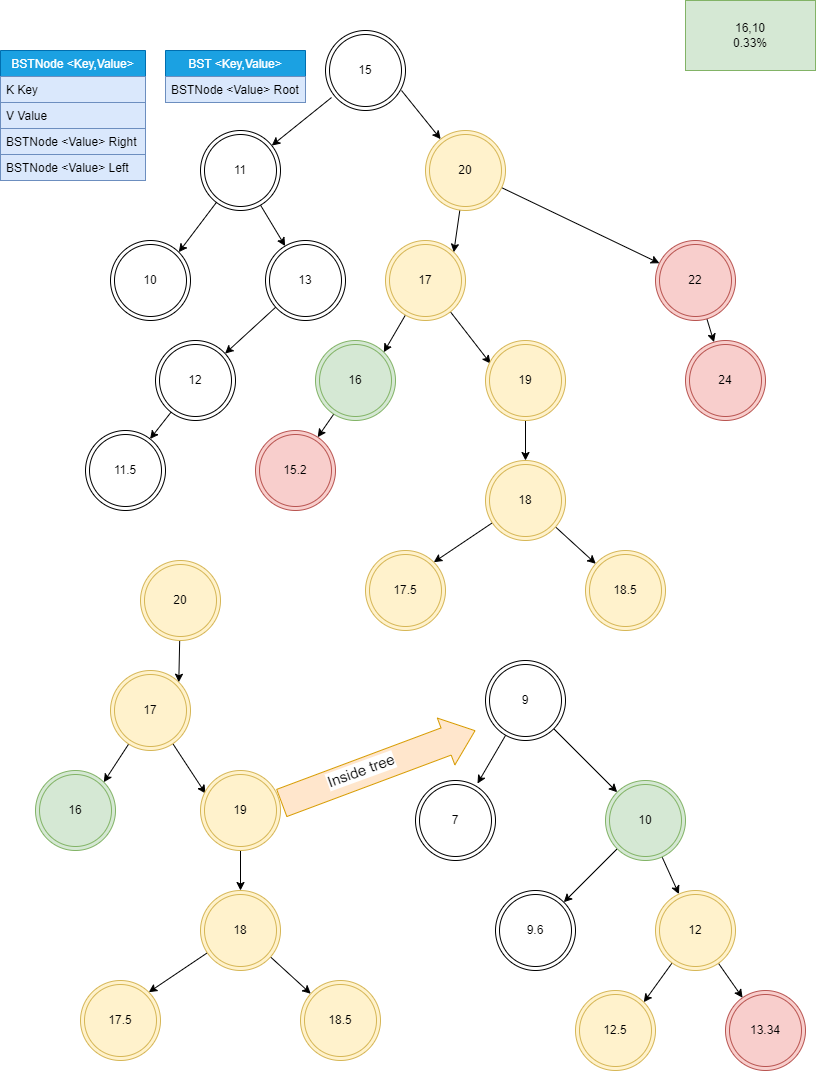

The diagram above was exported from draw.io. Its source (the exported page's mxGraphModel, read from the mxfile embedded in the PNG):
<mxGraphModel dx="1730" dy="1068" grid="1" gridSize="10" guides="1" tooltips="1" connect="1" arrows="1" fold="1" page="1" pageScale="1" pageWidth="850" pageHeight="1100" math="0" shadow="0">
  <root>
    <mxCell id="0" />
    <mxCell id="1" parent="0" />
    <mxCell id="NBVQ2WbTeD3noyjN1cEN-2" style="rounded=0;orthogonalLoop=1;jettySize=auto;html=1;" parent="1" source="k-Ge09jVKqiKGiFPiM8C-1" target="NBVQ2WbTeD3noyjN1cEN-1" edge="1">
      <mxGeometry relative="1" as="geometry" />
    </mxCell>
    <mxCell id="k-Ge09jVKqiKGiFPiM8C-1" value="16" style="ellipse;shape=doubleEllipse;whiteSpace=wrap;html=1;aspect=fixed;fillColor=#d5e8d4;strokeColor=#82b366;" parent="1" vertex="1">
      <mxGeometry x="340" y="350" width="80" height="80" as="geometry" />
    </mxCell>
    <mxCell id="k-Ge09jVKqiKGiFPiM8C-2" style="edgeStyle=none;rounded=0;orthogonalLoop=1;jettySize=auto;html=1;entryX=1;entryY=0;entryDx=0;entryDy=0;" parent="1" source="k-Ge09jVKqiKGiFPiM8C-4" target="k-Ge09jVKqiKGiFPiM8C-1" edge="1">
      <mxGeometry relative="1" as="geometry" />
    </mxCell>
    <mxCell id="k-Ge09jVKqiKGiFPiM8C-3" style="edgeStyle=none;rounded=0;orthogonalLoop=1;jettySize=auto;html=1;entryX=0.063;entryY=0.288;entryDx=0;entryDy=0;entryPerimeter=0;strokeColor=#000000;fillColor=#000000;" parent="1" source="k-Ge09jVKqiKGiFPiM8C-4" target="k-Ge09jVKqiKGiFPiM8C-21" edge="1">
      <mxGeometry relative="1" as="geometry" />
    </mxCell>
    <mxCell id="k-Ge09jVKqiKGiFPiM8C-4" value="17" style="ellipse;shape=doubleEllipse;whiteSpace=wrap;html=1;aspect=fixed;fillColor=#fff2cc;strokeColor=#d6b656;" parent="1" vertex="1">
      <mxGeometry x="410" y="250" width="80" height="80" as="geometry" />
    </mxCell>
    <mxCell id="k-Ge09jVKqiKGiFPiM8C-5" style="edgeStyle=none;rounded=0;orthogonalLoop=1;jettySize=auto;html=1;" parent="1" source="k-Ge09jVKqiKGiFPiM8C-6" target="k-Ge09jVKqiKGiFPiM8C-22" edge="1">
      <mxGeometry relative="1" as="geometry" />
    </mxCell>
    <mxCell id="k-Ge09jVKqiKGiFPiM8C-6" value="22" style="ellipse;shape=doubleEllipse;whiteSpace=wrap;html=1;aspect=fixed;fillColor=#f8cecc;strokeColor=#b85450;" parent="1" vertex="1">
      <mxGeometry x="680" y="250" width="80" height="80" as="geometry" />
    </mxCell>
    <mxCell id="k-Ge09jVKqiKGiFPiM8C-7" style="edgeStyle=none;rounded=0;orthogonalLoop=1;jettySize=auto;html=1;" parent="1" source="k-Ge09jVKqiKGiFPiM8C-10" target="k-Ge09jVKqiKGiFPiM8C-25" edge="1">
      <mxGeometry relative="1" as="geometry" />
    </mxCell>
    <mxCell id="k-Ge09jVKqiKGiFPiM8C-10" value="13" style="ellipse;shape=doubleEllipse;whiteSpace=wrap;html=1;aspect=fixed;" parent="1" vertex="1">
      <mxGeometry x="290" y="250" width="80" height="80" as="geometry" />
    </mxCell>
    <mxCell id="k-Ge09jVKqiKGiFPiM8C-11" value="10" style="ellipse;shape=doubleEllipse;whiteSpace=wrap;html=1;aspect=fixed;" parent="1" vertex="1">
      <mxGeometry x="135" y="250" width="80" height="80" as="geometry" />
    </mxCell>
    <mxCell id="k-Ge09jVKqiKGiFPiM8C-12" style="edgeStyle=none;rounded=0;orthogonalLoop=1;jettySize=auto;html=1;strokeColor=#000000;fillColor=#66CC00;" parent="1" source="k-Ge09jVKqiKGiFPiM8C-14" target="k-Ge09jVKqiKGiFPiM8C-6" edge="1">
      <mxGeometry relative="1" as="geometry" />
    </mxCell>
    <mxCell id="k-Ge09jVKqiKGiFPiM8C-13" style="edgeStyle=none;rounded=0;orthogonalLoop=1;jettySize=auto;html=1;entryX=1;entryY=0;entryDx=0;entryDy=0;strokeColor=#000000;fillColor=#66CC00;" parent="1" source="k-Ge09jVKqiKGiFPiM8C-14" target="k-Ge09jVKqiKGiFPiM8C-4" edge="1">
      <mxGeometry relative="1" as="geometry" />
    </mxCell>
    <mxCell id="k-Ge09jVKqiKGiFPiM8C-14" value="20" style="ellipse;shape=doubleEllipse;whiteSpace=wrap;html=1;aspect=fixed;fillColor=#fff2cc;strokeColor=#d6b656;" parent="1" vertex="1">
      <mxGeometry x="450" y="140" width="80" height="80" as="geometry" />
    </mxCell>
    <mxCell id="k-Ge09jVKqiKGiFPiM8C-15" style="edgeStyle=none;rounded=0;orthogonalLoop=1;jettySize=auto;html=1;" parent="1" source="k-Ge09jVKqiKGiFPiM8C-17" target="k-Ge09jVKqiKGiFPiM8C-10" edge="1">
      <mxGeometry relative="1" as="geometry" />
    </mxCell>
    <mxCell id="k-Ge09jVKqiKGiFPiM8C-16" style="edgeStyle=none;rounded=0;orthogonalLoop=1;jettySize=auto;html=1;entryX=1;entryY=0;entryDx=0;entryDy=0;" parent="1" source="k-Ge09jVKqiKGiFPiM8C-17" target="k-Ge09jVKqiKGiFPiM8C-11" edge="1">
      <mxGeometry relative="1" as="geometry" />
    </mxCell>
    <mxCell id="k-Ge09jVKqiKGiFPiM8C-17" value="11" style="ellipse;shape=doubleEllipse;whiteSpace=wrap;html=1;aspect=fixed;" parent="1" vertex="1">
      <mxGeometry x="225" y="140" width="80" height="80" as="geometry" />
    </mxCell>
    <mxCell id="k-Ge09jVKqiKGiFPiM8C-18" style="edgeStyle=none;rounded=0;orthogonalLoop=1;jettySize=auto;html=1;exitX=0.95;exitY=0.75;exitDx=0;exitDy=0;exitPerimeter=0;" parent="1" source="k-Ge09jVKqiKGiFPiM8C-31" target="k-Ge09jVKqiKGiFPiM8C-14" edge="1">
      <mxGeometry relative="1" as="geometry">
        <mxPoint x="433.28201177351" y="122.18800784900645" as="sourcePoint" />
      </mxGeometry>
    </mxCell>
    <mxCell id="k-Ge09jVKqiKGiFPiM8C-19" style="edgeStyle=none;rounded=0;orthogonalLoop=1;jettySize=auto;html=1;exitX=0.075;exitY=0.838;exitDx=0;exitDy=0;exitPerimeter=0;" parent="1" source="k-Ge09jVKqiKGiFPiM8C-31" target="k-Ge09jVKqiKGiFPiM8C-17" edge="1">
      <mxGeometry relative="1" as="geometry">
        <mxPoint x="368.2155526073743" y="124.28474632245548" as="sourcePoint" />
      </mxGeometry>
    </mxCell>
    <mxCell id="k-Ge09jVKqiKGiFPiM8C-20" style="edgeStyle=none;rounded=0;orthogonalLoop=1;jettySize=auto;html=1;strokeColor=#000000;fillColor=#2BFF00;" parent="1" source="k-Ge09jVKqiKGiFPiM8C-21" target="k-Ge09jVKqiKGiFPiM8C-28" edge="1">
      <mxGeometry relative="1" as="geometry" />
    </mxCell>
    <mxCell id="k-Ge09jVKqiKGiFPiM8C-21" value="19" style="ellipse;shape=doubleEllipse;whiteSpace=wrap;html=1;aspect=fixed;fillColor=#fff2cc;strokeColor=#d6b656;" parent="1" vertex="1">
      <mxGeometry x="510" y="350" width="80" height="80" as="geometry" />
    </mxCell>
    <mxCell id="k-Ge09jVKqiKGiFPiM8C-22" value="24" style="ellipse;shape=doubleEllipse;whiteSpace=wrap;html=1;aspect=fixed;fillColor=#f8cecc;strokeColor=#b85450;" parent="1" vertex="1">
      <mxGeometry x="710" y="350" width="80" height="80" as="geometry" />
    </mxCell>
    <mxCell id="k-Ge09jVKqiKGiFPiM8C-24" style="edgeStyle=none;rounded=0;orthogonalLoop=1;jettySize=auto;html=1;strokeColor=#000000;fillColor=#000000;" parent="1" source="k-Ge09jVKqiKGiFPiM8C-25" target="k-Ge09jVKqiKGiFPiM8C-32" edge="1">
      <mxGeometry relative="1" as="geometry" />
    </mxCell>
    <mxCell id="k-Ge09jVKqiKGiFPiM8C-25" value="12" style="ellipse;shape=doubleEllipse;whiteSpace=wrap;html=1;aspect=fixed;" parent="1" vertex="1">
      <mxGeometry x="180" y="350" width="80" height="80" as="geometry" />
    </mxCell>
    <mxCell id="k-Ge09jVKqiKGiFPiM8C-26" style="edgeStyle=none;rounded=0;orthogonalLoop=1;jettySize=auto;html=1;strokeColor=#000000;fillColor=#2BFF00;entryX=1;entryY=0;entryDx=0;entryDy=0;" parent="1" source="k-Ge09jVKqiKGiFPiM8C-28" target="k-Ge09jVKqiKGiFPiM8C-29" edge="1">
      <mxGeometry relative="1" as="geometry">
        <mxPoint x="490" y="730" as="targetPoint" />
      </mxGeometry>
    </mxCell>
    <mxCell id="k-Ge09jVKqiKGiFPiM8C-27" style="edgeStyle=none;rounded=0;orthogonalLoop=1;jettySize=auto;html=1;strokeColor=#000000;fillColor=#000000;" parent="1" source="k-Ge09jVKqiKGiFPiM8C-28" target="k-Ge09jVKqiKGiFPiM8C-30" edge="1">
      <mxGeometry relative="1" as="geometry" />
    </mxCell>
    <mxCell id="k-Ge09jVKqiKGiFPiM8C-28" value="18" style="ellipse;shape=doubleEllipse;whiteSpace=wrap;html=1;aspect=fixed;fillColor=#fff2cc;strokeColor=#d6b656;" parent="1" vertex="1">
      <mxGeometry x="510" y="470" width="80" height="80" as="geometry" />
    </mxCell>
    <mxCell id="k-Ge09jVKqiKGiFPiM8C-29" value="17.5" style="ellipse;shape=doubleEllipse;whiteSpace=wrap;html=1;aspect=fixed;fillColor=#fff2cc;strokeColor=#d6b656;" parent="1" vertex="1">
      <mxGeometry x="390" y="560" width="80" height="80" as="geometry" />
    </mxCell>
    <mxCell id="k-Ge09jVKqiKGiFPiM8C-30" value="18.5" style="ellipse;shape=doubleEllipse;whiteSpace=wrap;html=1;aspect=fixed;fillColor=#fff2cc;strokeColor=#d6b656;" parent="1" vertex="1">
      <mxGeometry x="610" y="560" width="80" height="80" as="geometry" />
    </mxCell>
    <mxCell id="k-Ge09jVKqiKGiFPiM8C-31" value="15" style="ellipse;shape=doubleEllipse;whiteSpace=wrap;html=1;aspect=fixed;" parent="1" vertex="1">
      <mxGeometry x="350" y="40" width="80" height="80" as="geometry" />
    </mxCell>
    <mxCell id="k-Ge09jVKqiKGiFPiM8C-32" value="11.5" style="ellipse;shape=doubleEllipse;whiteSpace=wrap;html=1;aspect=fixed;" parent="1" vertex="1">
      <mxGeometry x="110" y="440" width="80" height="80" as="geometry" />
    </mxCell>
    <mxCell id="k-Ge09jVKqiKGiFPiM8C-33" value="16,10&lt;br&gt;0.33%" style="rounded=0;whiteSpace=wrap;html=1;fillColor=#d5e8d4;strokeColor=#82b366;" parent="1" vertex="1">
      <mxGeometry x="710" y="10" width="130" height="70" as="geometry" />
    </mxCell>
    <mxCell id="k-Ge09jVKqiKGiFPiM8C-34" value="16" style="ellipse;shape=doubleEllipse;whiteSpace=wrap;html=1;aspect=fixed;fillColor=#d5e8d4;strokeColor=#82b366;" parent="1" vertex="1">
      <mxGeometry x="60" y="780" width="80" height="80" as="geometry" />
    </mxCell>
    <mxCell id="k-Ge09jVKqiKGiFPiM8C-35" style="edgeStyle=none;rounded=0;orthogonalLoop=1;jettySize=auto;html=1;entryX=1;entryY=0;entryDx=0;entryDy=0;" parent="1" source="k-Ge09jVKqiKGiFPiM8C-37" target="k-Ge09jVKqiKGiFPiM8C-34" edge="1">
      <mxGeometry relative="1" as="geometry" />
    </mxCell>
    <mxCell id="k-Ge09jVKqiKGiFPiM8C-36" style="edgeStyle=none;rounded=0;orthogonalLoop=1;jettySize=auto;html=1;entryX=0.063;entryY=0.288;entryDx=0;entryDy=0;entryPerimeter=0;strokeColor=#000000;fillColor=#000000;" parent="1" source="k-Ge09jVKqiKGiFPiM8C-37" target="k-Ge09jVKqiKGiFPiM8C-42" edge="1">
      <mxGeometry relative="1" as="geometry" />
    </mxCell>
    <mxCell id="k-Ge09jVKqiKGiFPiM8C-37" value="17" style="ellipse;shape=doubleEllipse;whiteSpace=wrap;html=1;aspect=fixed;fillColor=#fff2cc;strokeColor=#d6b656;" parent="1" vertex="1">
      <mxGeometry x="135" y="680" width="80" height="80" as="geometry" />
    </mxCell>
    <mxCell id="k-Ge09jVKqiKGiFPiM8C-39" style="edgeStyle=none;rounded=0;orthogonalLoop=1;jettySize=auto;html=1;entryX=1;entryY=0;entryDx=0;entryDy=0;strokeColor=#000000;fillColor=#66CC00;" parent="1" source="k-Ge09jVKqiKGiFPiM8C-40" target="k-Ge09jVKqiKGiFPiM8C-37" edge="1">
      <mxGeometry relative="1" as="geometry" />
    </mxCell>
    <mxCell id="k-Ge09jVKqiKGiFPiM8C-40" value="20" style="ellipse;shape=doubleEllipse;whiteSpace=wrap;html=1;aspect=fixed;fillColor=#fff2cc;strokeColor=#d6b656;" parent="1" vertex="1">
      <mxGeometry x="165" y="570" width="80" height="80" as="geometry" />
    </mxCell>
    <mxCell id="k-Ge09jVKqiKGiFPiM8C-41" style="edgeStyle=none;rounded=0;orthogonalLoop=1;jettySize=auto;html=1;strokeColor=#000000;fillColor=#2BFF00;" parent="1" source="k-Ge09jVKqiKGiFPiM8C-42" target="k-Ge09jVKqiKGiFPiM8C-45" edge="1">
      <mxGeometry relative="1" as="geometry" />
    </mxCell>
    <mxCell id="k-Ge09jVKqiKGiFPiM8C-48" style="rounded=0;orthogonalLoop=1;jettySize=auto;html=1;shape=flexArrow;fillColor=#ffe6cc;strokeColor=#d79b00;width=29;endSize=9.96;exitX=1.01;exitY=0.408;exitDx=0;exitDy=0;exitPerimeter=0;" parent="1" source="k-Ge09jVKqiKGiFPiM8C-42" edge="1">
      <mxGeometry relative="1" as="geometry">
        <mxPoint x="500" y="740" as="targetPoint" />
      </mxGeometry>
    </mxCell>
    <mxCell id="k-Ge09jVKqiKGiFPiM8C-64" value="Inside tree" style="edgeLabel;html=1;align=center;verticalAlign=middle;resizable=0;points=[];rotation=-20;fontSize=15;" parent="k-Ge09jVKqiKGiFPiM8C-48" vertex="1" connectable="0">
      <mxGeometry x="0.1957" y="-5" relative="1" as="geometry">
        <mxPoint x="-39" y="5" as="offset" />
      </mxGeometry>
    </mxCell>
    <mxCell id="k-Ge09jVKqiKGiFPiM8C-42" value="19" style="ellipse;shape=doubleEllipse;whiteSpace=wrap;html=1;aspect=fixed;fillColor=#fff2cc;strokeColor=#d6b656;" parent="1" vertex="1">
      <mxGeometry x="225" y="780" width="80" height="80" as="geometry" />
    </mxCell>
    <mxCell id="k-Ge09jVKqiKGiFPiM8C-43" style="edgeStyle=none;rounded=0;orthogonalLoop=1;jettySize=auto;html=1;strokeColor=#000000;fillColor=#2BFF00;entryX=1;entryY=0;entryDx=0;entryDy=0;" parent="1" source="k-Ge09jVKqiKGiFPiM8C-45" target="k-Ge09jVKqiKGiFPiM8C-46" edge="1">
      <mxGeometry relative="1" as="geometry">
        <mxPoint x="205" y="1160" as="targetPoint" />
      </mxGeometry>
    </mxCell>
    <mxCell id="k-Ge09jVKqiKGiFPiM8C-44" style="edgeStyle=none;rounded=0;orthogonalLoop=1;jettySize=auto;html=1;strokeColor=#000000;fillColor=#000000;" parent="1" source="k-Ge09jVKqiKGiFPiM8C-45" target="k-Ge09jVKqiKGiFPiM8C-47" edge="1">
      <mxGeometry relative="1" as="geometry" />
    </mxCell>
    <mxCell id="k-Ge09jVKqiKGiFPiM8C-45" value="18" style="ellipse;shape=doubleEllipse;whiteSpace=wrap;html=1;aspect=fixed;fillColor=#fff2cc;strokeColor=#d6b656;" parent="1" vertex="1">
      <mxGeometry x="225" y="900" width="80" height="80" as="geometry" />
    </mxCell>
    <mxCell id="k-Ge09jVKqiKGiFPiM8C-46" value="17.5" style="ellipse;shape=doubleEllipse;whiteSpace=wrap;html=1;aspect=fixed;fillColor=#fff2cc;strokeColor=#d6b656;" parent="1" vertex="1">
      <mxGeometry x="105" y="990" width="80" height="80" as="geometry" />
    </mxCell>
    <mxCell id="k-Ge09jVKqiKGiFPiM8C-47" value="18.5" style="ellipse;shape=doubleEllipse;whiteSpace=wrap;html=1;aspect=fixed;fillColor=#fff2cc;strokeColor=#d6b656;" parent="1" vertex="1">
      <mxGeometry x="325" y="990" width="80" height="80" as="geometry" />
    </mxCell>
    <mxCell id="k-Ge09jVKqiKGiFPiM8C-52" style="rounded=0;orthogonalLoop=1;jettySize=auto;html=1;" parent="1" source="k-Ge09jVKqiKGiFPiM8C-50" target="k-Ge09jVKqiKGiFPiM8C-51" edge="1">
      <mxGeometry relative="1" as="geometry" />
    </mxCell>
    <mxCell id="k-Ge09jVKqiKGiFPiM8C-55" style="edgeStyle=none;rounded=0;orthogonalLoop=1;jettySize=auto;html=1;entryX=0.775;entryY=0.038;entryDx=0;entryDy=0;entryPerimeter=0;" parent="1" source="k-Ge09jVKqiKGiFPiM8C-50" target="k-Ge09jVKqiKGiFPiM8C-54" edge="1">
      <mxGeometry relative="1" as="geometry" />
    </mxCell>
    <mxCell id="k-Ge09jVKqiKGiFPiM8C-50" value="9" style="ellipse;shape=doubleEllipse;whiteSpace=wrap;html=1;aspect=fixed;" parent="1" vertex="1">
      <mxGeometry x="510" y="670" width="80" height="80" as="geometry" />
    </mxCell>
    <mxCell id="k-Ge09jVKqiKGiFPiM8C-58" style="edgeStyle=none;rounded=0;orthogonalLoop=1;jettySize=auto;html=1;entryX=1;entryY=0;entryDx=0;entryDy=0;" parent="1" source="k-Ge09jVKqiKGiFPiM8C-51" target="k-Ge09jVKqiKGiFPiM8C-57" edge="1">
      <mxGeometry relative="1" as="geometry" />
    </mxCell>
    <mxCell id="k-Ge09jVKqiKGiFPiM8C-59" style="edgeStyle=none;rounded=0;orthogonalLoop=1;jettySize=auto;html=1;" parent="1" source="k-Ge09jVKqiKGiFPiM8C-51" target="k-Ge09jVKqiKGiFPiM8C-56" edge="1">
      <mxGeometry relative="1" as="geometry" />
    </mxCell>
    <mxCell id="k-Ge09jVKqiKGiFPiM8C-51" value="10" style="ellipse;shape=doubleEllipse;whiteSpace=wrap;html=1;aspect=fixed;fillColor=#d5e8d4;strokeColor=#82b366;" parent="1" vertex="1">
      <mxGeometry x="630" y="790" width="80" height="80" as="geometry" />
    </mxCell>
    <mxCell id="k-Ge09jVKqiKGiFPiM8C-54" value="7" style="ellipse;shape=doubleEllipse;whiteSpace=wrap;html=1;aspect=fixed;" parent="1" vertex="1">
      <mxGeometry x="440" y="790" width="80" height="80" as="geometry" />
    </mxCell>
    <mxCell id="k-Ge09jVKqiKGiFPiM8C-61" style="edgeStyle=none;rounded=0;orthogonalLoop=1;jettySize=auto;html=1;" parent="1" source="k-Ge09jVKqiKGiFPiM8C-56" target="k-Ge09jVKqiKGiFPiM8C-60" edge="1">
      <mxGeometry relative="1" as="geometry" />
    </mxCell>
    <mxCell id="k-Ge09jVKqiKGiFPiM8C-63" style="edgeStyle=none;rounded=0;orthogonalLoop=1;jettySize=auto;html=1;entryX=1;entryY=0;entryDx=0;entryDy=0;" parent="1" source="k-Ge09jVKqiKGiFPiM8C-56" target="k-Ge09jVKqiKGiFPiM8C-62" edge="1">
      <mxGeometry relative="1" as="geometry" />
    </mxCell>
    <mxCell id="k-Ge09jVKqiKGiFPiM8C-56" value="12" style="ellipse;shape=doubleEllipse;whiteSpace=wrap;html=1;aspect=fixed;fillColor=#fff2cc;strokeColor=#d6b656;" parent="1" vertex="1">
      <mxGeometry x="680" y="900" width="80" height="80" as="geometry" />
    </mxCell>
    <mxCell id="k-Ge09jVKqiKGiFPiM8C-57" value="9.6" style="ellipse;shape=doubleEllipse;whiteSpace=wrap;html=1;aspect=fixed;" parent="1" vertex="1">
      <mxGeometry x="520" y="900" width="80" height="80" as="geometry" />
    </mxCell>
    <mxCell id="k-Ge09jVKqiKGiFPiM8C-60" value="13.34" style="ellipse;shape=doubleEllipse;whiteSpace=wrap;html=1;aspect=fixed;fillColor=#f8cecc;strokeColor=#b85450;" parent="1" vertex="1">
      <mxGeometry x="750" y="1000" width="80" height="80" as="geometry" />
    </mxCell>
    <mxCell id="k-Ge09jVKqiKGiFPiM8C-62" value="12.5" style="ellipse;shape=doubleEllipse;whiteSpace=wrap;html=1;aspect=fixed;fillColor=#fff2cc;strokeColor=#d6b656;" parent="1" vertex="1">
      <mxGeometry x="600" y="1000" width="80" height="80" as="geometry" />
    </mxCell>
    <mxCell id="NBVQ2WbTeD3noyjN1cEN-1" value="15.2" style="ellipse;shape=doubleEllipse;whiteSpace=wrap;html=1;aspect=fixed;fillColor=#f8cecc;strokeColor=#b85450;" parent="1" vertex="1">
      <mxGeometry x="280" y="440" width="80" height="80" as="geometry" />
    </mxCell>
    <mxCell id="IxSgL4piVOoWwOzwsI4M-1" value="BST &lt;Key,Value&gt;" style="swimlane;fontStyle=0;childLayout=stackLayout;horizontal=1;startSize=26;fillColor=#1ba1e2;horizontalStack=0;resizeParent=1;resizeParentMax=0;resizeLast=0;collapsible=1;marginBottom=0;fontColor=#ffffff;strokeColor=#006EAF;" parent="1" vertex="1">
      <mxGeometry x="190" y="60" width="140" height="52" as="geometry" />
    </mxCell>
    <mxCell id="IxSgL4piVOoWwOzwsI4M-2" value="BSTNode &lt;Value&gt; Root" style="text;strokeColor=#6c8ebf;fillColor=#dae8fc;align=left;verticalAlign=top;spacingLeft=4;spacingRight=4;overflow=hidden;rotatable=0;points=[[0,0.5],[1,0.5]];portConstraint=eastwest;" parent="IxSgL4piVOoWwOzwsI4M-1" vertex="1">
      <mxGeometry y="26" width="140" height="26" as="geometry" />
    </mxCell>
    <mxCell id="IxSgL4piVOoWwOzwsI4M-5" value="BSTNode &lt;Key,Value&gt;" style="swimlane;fontStyle=0;childLayout=stackLayout;horizontal=1;startSize=26;fillColor=#1ba1e2;horizontalStack=0;resizeParent=1;resizeParentMax=0;resizeLast=0;collapsible=1;marginBottom=0;fontColor=#ffffff;strokeColor=#006EAF;" parent="1" vertex="1">
      <mxGeometry x="25" y="60" width="145" height="130" as="geometry" />
    </mxCell>
    <mxCell id="IxSgL4piVOoWwOzwsI4M-6" value="K Key" style="text;strokeColor=#6c8ebf;fillColor=#dae8fc;align=left;verticalAlign=top;spacingLeft=4;spacingRight=4;overflow=hidden;rotatable=0;points=[[0,0.5],[1,0.5]];portConstraint=eastwest;" parent="IxSgL4piVOoWwOzwsI4M-5" vertex="1">
      <mxGeometry y="26" width="145" height="26" as="geometry" />
    </mxCell>
    <mxCell id="IxSgL4piVOoWwOzwsI4M-7" value="V Value" style="text;strokeColor=#6c8ebf;fillColor=#dae8fc;align=left;verticalAlign=top;spacingLeft=4;spacingRight=4;overflow=hidden;rotatable=0;points=[[0,0.5],[1,0.5]];portConstraint=eastwest;" parent="IxSgL4piVOoWwOzwsI4M-5" vertex="1">
      <mxGeometry y="52" width="145" height="26" as="geometry" />
    </mxCell>
    <mxCell id="IxSgL4piVOoWwOzwsI4M-8" value="BSTNode &lt;Value&gt; Right" style="text;strokeColor=#6c8ebf;fillColor=#dae8fc;align=left;verticalAlign=top;spacingLeft=4;spacingRight=4;overflow=hidden;rotatable=0;points=[[0,0.5],[1,0.5]];portConstraint=eastwest;" parent="IxSgL4piVOoWwOzwsI4M-5" vertex="1">
      <mxGeometry y="78" width="145" height="26" as="geometry" />
    </mxCell>
    <mxCell id="IxSgL4piVOoWwOzwsI4M-9" value="BSTNode &lt;Value&gt; Left" style="text;strokeColor=#6c8ebf;fillColor=#dae8fc;align=left;verticalAlign=top;spacingLeft=4;spacingRight=4;overflow=hidden;rotatable=0;points=[[0,0.5],[1,0.5]];portConstraint=eastwest;" parent="IxSgL4piVOoWwOzwsI4M-5" vertex="1">
      <mxGeometry y="104" width="145" height="26" as="geometry" />
    </mxCell>
  </root>
</mxGraphModel>